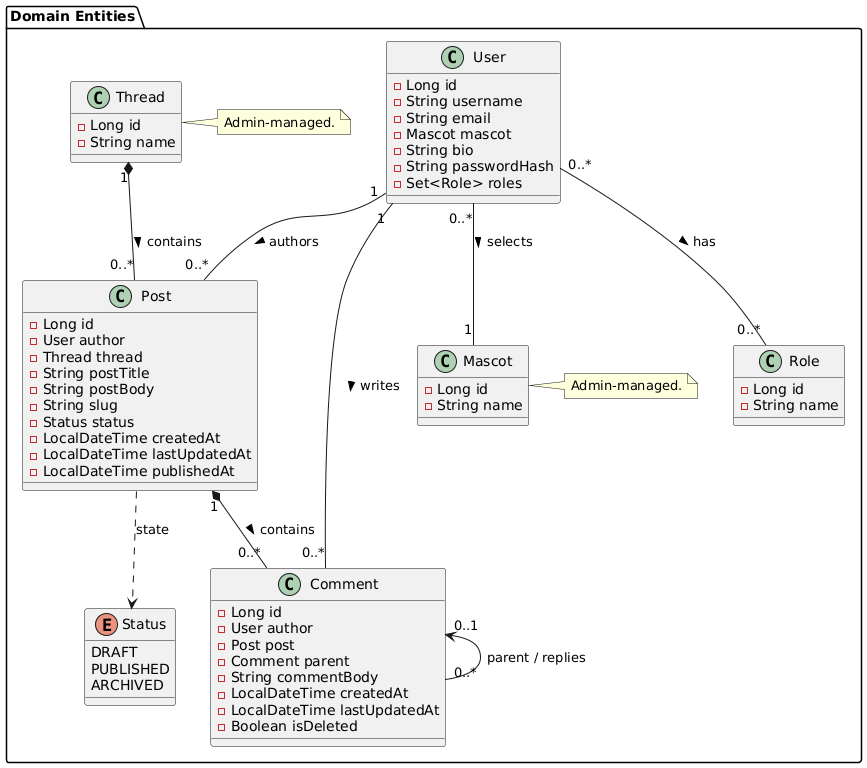

The diagram above was rendered by PlantUML. Its source (embedded in the PNG):
@startuml
package "Domain Entities" {
	class User {
		- Long id
		- String username
		- String email
		- Mascot mascot
		- String bio
		- String passwordHash
		- Set<Role> roles
	}

	class Post {
		- Long id
		- User author
		- Thread thread
		- String postTitle
		- String postBody
		- String slug
		- Status status
		- LocalDateTime createdAt
		- LocalDateTime lastUpdatedAt
		- LocalDateTime publishedAt
	}

	class Thread {
		- Long id
		- String name
	}

	class Comment {
		- Long id
		- User author
		- Post post
		- Comment parent
		- String commentBody
		- LocalDateTime createdAt
		- LocalDateTime lastUpdatedAt
		- Boolean isDeleted
	}

	class Role {
		- Long id
		- String name
	}

	enum Status {
		DRAFT
		PUBLISHED
		ARCHIVED
	}

	class Mascot {
		- Long id
		- String name
	}

	note right of Mascot
		Admin-managed.
	end note

	note right of Thread
		Admin-managed.
	end note
}

User "1" -- "0..*" Post : authors >
User "1" -- "0..*" Comment : writes >
User "0..*" -- "1" Mascot : selects >
User "0..*" -- "0..*" Role : has >
Thread "1" *-- "0..*" Post : contains >
Post "1" *-- "0..*" Comment : contains >
Comment "0..1" <-- "0..*" Comment : parent / replies
Post ..> Status : state
@enduml